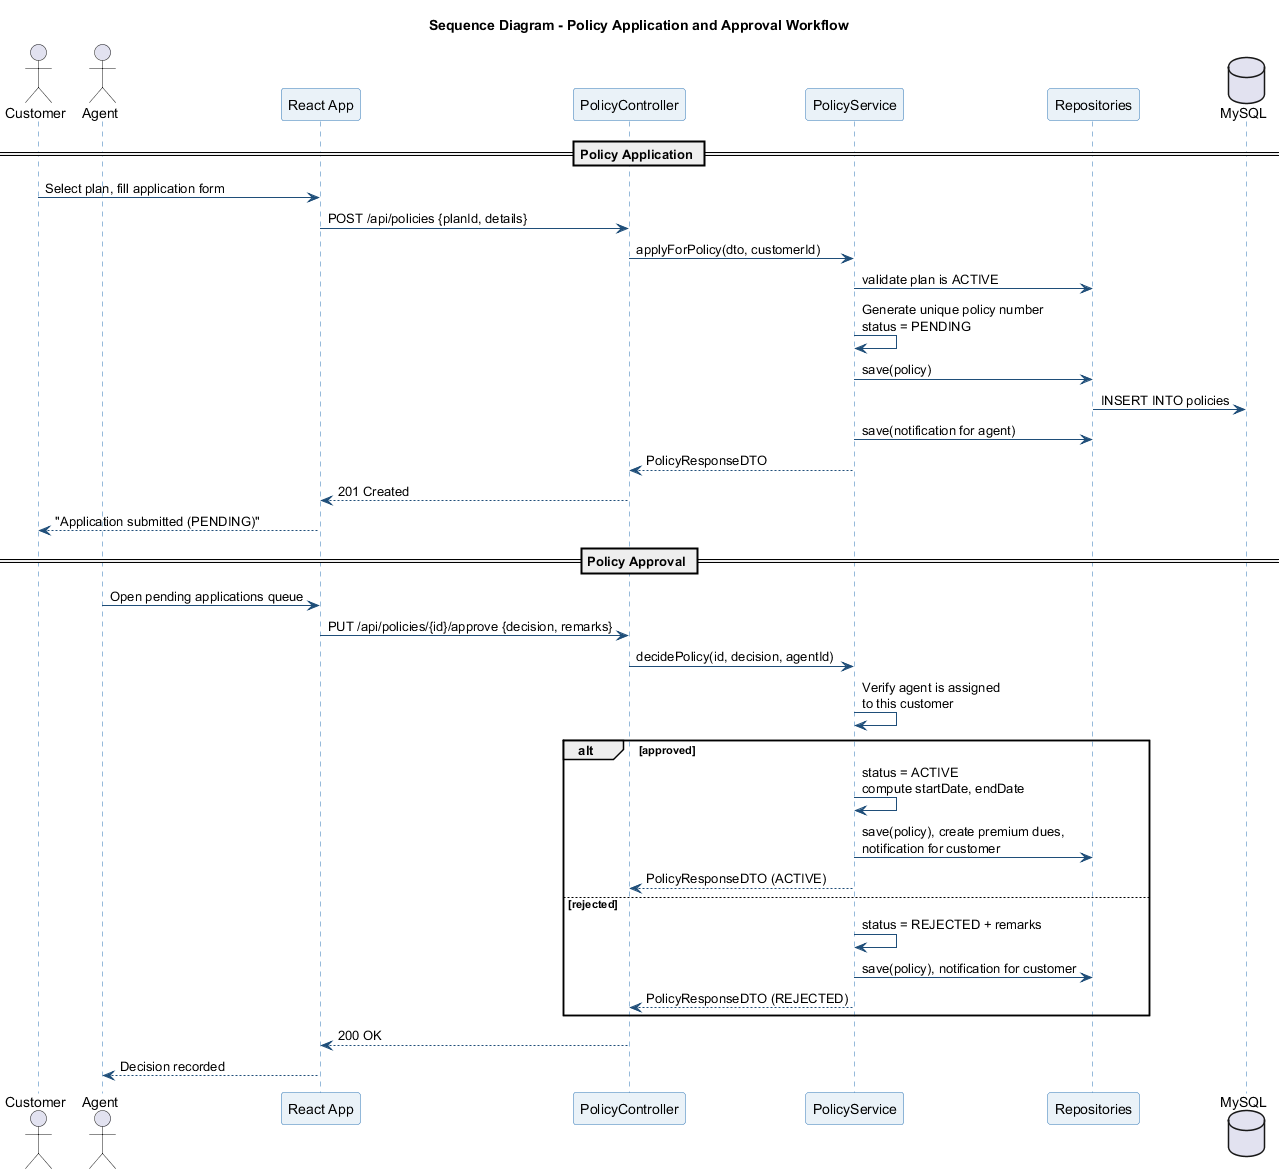

The diagram above was rendered by PlantUML. Its source (embedded in the PNG):
@startuml 04-sequence-policy
title Sequence Diagram - Policy Application and Approval Workflow
skinparam sequence {
  ParticipantBackgroundColor #EAF2F8
  ParticipantBorderColor #2E75B6
  ArrowColor #1F4E79
  LifeLineBorderColor #2E75B6
}

actor Customer
actor Agent
participant "React App" as UI
participant "PolicyController" as C
participant "PolicyService" as S
participant "Repositories" as R
database "MySQL" as DB

== Policy Application ==
Customer -> UI : Select plan, fill application form
UI -> C : POST /api/policies {planId, details}
C -> S : applyForPolicy(dto, customerId)
S -> R : validate plan is ACTIVE
S -> S : Generate unique policy number\nstatus = PENDING
S -> R : save(policy)
R -> DB : INSERT INTO policies
S -> R : save(notification for agent)
S --> C : PolicyResponseDTO
C --> UI : 201 Created
UI --> Customer : "Application submitted (PENDING)"

== Policy Approval ==
Agent -> UI : Open pending applications queue
UI -> C : PUT /api/policies/{id}/approve {decision, remarks}
C -> S : decidePolicy(id, decision, agentId)
S -> S : Verify agent is assigned\nto this customer
alt approved
  S -> S : status = ACTIVE\ncompute startDate, endDate
  S -> R : save(policy), create premium dues,\nnotification for customer
  S --> C : PolicyResponseDTO (ACTIVE)
else rejected
  S -> S : status = REJECTED + remarks
  S -> R : save(policy), notification for customer
  S --> C : PolicyResponseDTO (REJECTED)
end
C --> UI : 200 OK
UI --> Agent : Decision recorded
@enduml